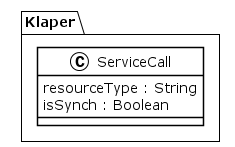

The diagram above was rendered by PlantUML. Its source (embedded in the PNG):
@startuml
!theme plain
package Klaper {
class ServiceCall {
	 resourceType : String
	 isSynch : Boolean
}
}
@enduml